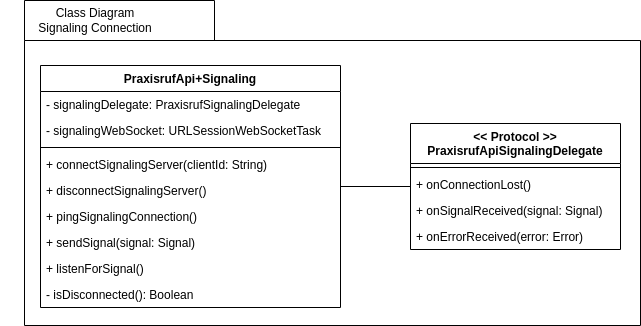

The diagram above was exported from draw.io. Its source (the exported page's mxGraphModel, read from the mxfile embedded in the PNG):
<mxGraphModel dx="1564" dy="932" grid="1" gridSize="10" guides="1" tooltips="1" connect="1" arrows="1" fold="1" page="1" pageScale="1" pageWidth="827" pageHeight="1169" math="0" shadow="0">
  <root>
    <mxCell id="WIyWlLk6GJQsqaUBKTNV-0" />
    <mxCell id="WIyWlLk6GJQsqaUBKTNV-1" parent="WIyWlLk6GJQsqaUBKTNV-0" />
    <mxCell id="TnKT6pRs-lixES8EELXK-0" value="" style="shape=folder;fontStyle=1;spacingTop=10;tabWidth=190;tabHeight=40;tabPosition=left;html=1;rounded=0;shadow=0;comic=0;labelBackgroundColor=none;strokeWidth=1;fillColor=none;fontFamily=Verdana;fontSize=10;align=center;" vertex="1" parent="WIyWlLk6GJQsqaUBKTNV-1">
      <mxGeometry x="24" y="135" width="616" height="325" as="geometry" />
    </mxCell>
    <mxCell id="TnKT6pRs-lixES8EELXK-1" value="PraxisrufApi+Signaling" style="swimlane;fontStyle=1;align=center;verticalAlign=top;childLayout=stackLayout;horizontal=1;startSize=26;horizontalStack=0;resizeParent=1;resizeParentMax=0;resizeLast=0;collapsible=1;marginBottom=0;" vertex="1" parent="WIyWlLk6GJQsqaUBKTNV-1">
      <mxGeometry x="40" y="200" width="300" height="242" as="geometry" />
    </mxCell>
    <mxCell id="TnKT6pRs-lixES8EELXK-2" value="- signalingDelegate: PraxisrufSignalingDelegate" style="text;strokeColor=none;fillColor=none;align=left;verticalAlign=top;spacingLeft=4;spacingRight=4;overflow=hidden;rotatable=0;points=[[0,0.5],[1,0.5]];portConstraint=eastwest;" vertex="1" parent="TnKT6pRs-lixES8EELXK-1">
      <mxGeometry y="26" width="300" height="26" as="geometry" />
    </mxCell>
    <mxCell id="TnKT6pRs-lixES8EELXK-10" value="- signalingWebSocket: URLSessionWebSocketTask" style="text;strokeColor=none;fillColor=none;align=left;verticalAlign=top;spacingLeft=4;spacingRight=4;overflow=hidden;rotatable=0;points=[[0,0.5],[1,0.5]];portConstraint=eastwest;" vertex="1" parent="TnKT6pRs-lixES8EELXK-1">
      <mxGeometry y="52" width="300" height="26" as="geometry" />
    </mxCell>
    <mxCell id="TnKT6pRs-lixES8EELXK-3" value="" style="line;strokeWidth=1;fillColor=none;align=left;verticalAlign=middle;spacingTop=-1;spacingLeft=3;spacingRight=3;rotatable=0;labelPosition=right;points=[];portConstraint=eastwest;" vertex="1" parent="TnKT6pRs-lixES8EELXK-1">
      <mxGeometry y="78" width="300" height="8" as="geometry" />
    </mxCell>
    <mxCell id="TnKT6pRs-lixES8EELXK-4" value="+ connectSignalingServer(clientId: String)" style="text;strokeColor=none;fillColor=none;align=left;verticalAlign=top;spacingLeft=4;spacingRight=4;overflow=hidden;rotatable=0;points=[[0,0.5],[1,0.5]];portConstraint=eastwest;" vertex="1" parent="TnKT6pRs-lixES8EELXK-1">
      <mxGeometry y="86" width="300" height="26" as="geometry" />
    </mxCell>
    <mxCell id="TnKT6pRs-lixES8EELXK-15" value="+ disconnectSignalingServer()" style="text;strokeColor=none;fillColor=none;align=left;verticalAlign=top;spacingLeft=4;spacingRight=4;overflow=hidden;rotatable=0;points=[[0,0.5],[1,0.5]];portConstraint=eastwest;" vertex="1" parent="TnKT6pRs-lixES8EELXK-1">
      <mxGeometry y="112" width="300" height="26" as="geometry" />
    </mxCell>
    <mxCell id="TnKT6pRs-lixES8EELXK-14" value="+ pingSignalingConnection()" style="text;strokeColor=none;fillColor=none;align=left;verticalAlign=top;spacingLeft=4;spacingRight=4;overflow=hidden;rotatable=0;points=[[0,0.5],[1,0.5]];portConstraint=eastwest;" vertex="1" parent="TnKT6pRs-lixES8EELXK-1">
      <mxGeometry y="138" width="300" height="26" as="geometry" />
    </mxCell>
    <mxCell id="TnKT6pRs-lixES8EELXK-13" value="+ sendSignal(signal: Signal)" style="text;strokeColor=none;fillColor=none;align=left;verticalAlign=top;spacingLeft=4;spacingRight=4;overflow=hidden;rotatable=0;points=[[0,0.5],[1,0.5]];portConstraint=eastwest;" vertex="1" parent="TnKT6pRs-lixES8EELXK-1">
      <mxGeometry y="164" width="300" height="26" as="geometry" />
    </mxCell>
    <mxCell id="TnKT6pRs-lixES8EELXK-12" value="+ listenForSignal()" style="text;strokeColor=none;fillColor=none;align=left;verticalAlign=top;spacingLeft=4;spacingRight=4;overflow=hidden;rotatable=0;points=[[0,0.5],[1,0.5]];portConstraint=eastwest;" vertex="1" parent="TnKT6pRs-lixES8EELXK-1">
      <mxGeometry y="190" width="300" height="26" as="geometry" />
    </mxCell>
    <mxCell id="TnKT6pRs-lixES8EELXK-11" value="- isDisconnected(): Boolean" style="text;strokeColor=none;fillColor=none;align=left;verticalAlign=top;spacingLeft=4;spacingRight=4;overflow=hidden;rotatable=0;points=[[0,0.5],[1,0.5]];portConstraint=eastwest;" vertex="1" parent="TnKT6pRs-lixES8EELXK-1">
      <mxGeometry y="216" width="300" height="26" as="geometry" />
    </mxCell>
    <mxCell id="TnKT6pRs-lixES8EELXK-5" value="&lt;&lt; Protocol &gt;&gt;&#10;PraxisrufApiSignalingDelegate" style="swimlane;fontStyle=1;align=center;verticalAlign=top;childLayout=stackLayout;horizontal=1;startSize=40;horizontalStack=0;resizeParent=1;resizeParentMax=0;resizeLast=0;collapsible=1;marginBottom=0;" vertex="1" parent="WIyWlLk6GJQsqaUBKTNV-1">
      <mxGeometry x="410" y="258" width="210" height="126" as="geometry" />
    </mxCell>
    <mxCell id="TnKT6pRs-lixES8EELXK-7" value="" style="line;strokeWidth=1;fillColor=none;align=left;verticalAlign=middle;spacingTop=-1;spacingLeft=3;spacingRight=3;rotatable=0;labelPosition=right;points=[];portConstraint=eastwest;" vertex="1" parent="TnKT6pRs-lixES8EELXK-5">
      <mxGeometry y="40" width="210" height="8" as="geometry" />
    </mxCell>
    <mxCell id="TnKT6pRs-lixES8EELXK-8" value="+ onConnectionLost()" style="text;strokeColor=none;fillColor=none;align=left;verticalAlign=top;spacingLeft=4;spacingRight=4;overflow=hidden;rotatable=0;points=[[0,0.5],[1,0.5]];portConstraint=eastwest;" vertex="1" parent="TnKT6pRs-lixES8EELXK-5">
      <mxGeometry y="48" width="210" height="26" as="geometry" />
    </mxCell>
    <mxCell id="TnKT6pRs-lixES8EELXK-17" value="+ onSignalReceived(signal: Signal)" style="text;strokeColor=none;fillColor=none;align=left;verticalAlign=top;spacingLeft=4;spacingRight=4;overflow=hidden;rotatable=0;points=[[0,0.5],[1,0.5]];portConstraint=eastwest;" vertex="1" parent="TnKT6pRs-lixES8EELXK-5">
      <mxGeometry y="74" width="210" height="26" as="geometry" />
    </mxCell>
    <mxCell id="TnKT6pRs-lixES8EELXK-16" value="+ onErrorReceived(error: Error)" style="text;strokeColor=none;fillColor=none;align=left;verticalAlign=top;spacingLeft=4;spacingRight=4;overflow=hidden;rotatable=0;points=[[0,0.5],[1,0.5]];portConstraint=eastwest;" vertex="1" parent="TnKT6pRs-lixES8EELXK-5">
      <mxGeometry y="100" width="210" height="26" as="geometry" />
    </mxCell>
    <mxCell id="TnKT6pRs-lixES8EELXK-18" value="" style="endArrow=none;html=1;rounded=0;" edge="1" parent="WIyWlLk6GJQsqaUBKTNV-1" source="TnKT6pRs-lixES8EELXK-1" target="TnKT6pRs-lixES8EELXK-5">
      <mxGeometry width="50" height="50" relative="1" as="geometry">
        <mxPoint x="520" y="560" as="sourcePoint" />
        <mxPoint x="570" y="510" as="targetPoint" />
      </mxGeometry>
    </mxCell>
    <mxCell id="TnKT6pRs-lixES8EELXK-19" value="Class Diagram&lt;br&gt;Signaling Connection" style="text;html=1;strokeColor=none;fillColor=none;align=center;verticalAlign=middle;whiteSpace=wrap;rounded=0;" vertex="1" parent="WIyWlLk6GJQsqaUBKTNV-1">
      <mxGeometry y="140" width="190" height="30" as="geometry" />
    </mxCell>
  </root>
</mxGraphModel>